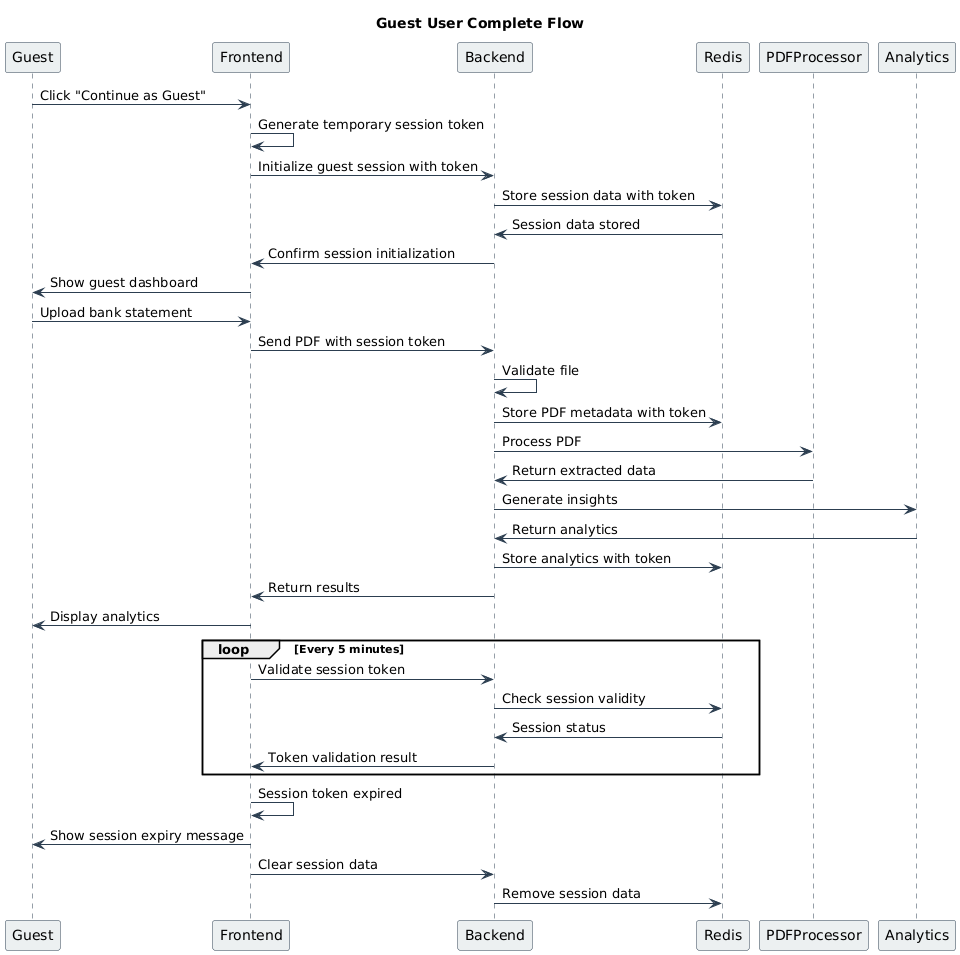

The diagram above was rendered by PlantUML. Its source (embedded in the PNG):
@startuml
title Guest User Complete Flow

' Styling
skinparam sequence {
    ArrowColor #2C3E50
    ActorBorderColor #2C3E50
    LifeLineBorderColor #2C3E50
    ParticipantBorderColor #2C3E50
    ParticipantBackgroundColor #ECF0F1
}

participant Guest
participant Frontend
participant Backend
participant Redis
participant PDFProcessor
participant Analytics

' Initial Session
Guest -> Frontend: Click "Continue as Guest"
Frontend -> Frontend: Generate temporary session token
Frontend -> Backend: Initialize guest session with token
Backend -> Redis: Store session data with token
Redis -> Backend: Session data stored
Backend -> Frontend: Confirm session initialization
Frontend -> Guest: Show guest dashboard

' PDF Upload and Processing
Guest -> Frontend: Upload bank statement
Frontend -> Backend: Send PDF with session token
Backend -> Backend: Validate file
Backend -> Redis: Store PDF metadata with token
Backend -> PDFProcessor: Process PDF
PDFProcessor -> Backend: Return extracted data
Backend -> Analytics: Generate insights
Analytics -> Backend: Return analytics
Backend -> Redis: Store analytics with token
Backend -> Frontend: Return results
Frontend -> Guest: Display analytics

' Session Management
loop Every 5 minutes
    Frontend -> Backend: Validate session token
    Backend -> Redis: Check session validity
    Redis -> Backend: Session status
    Backend -> Frontend: Token validation result
end

' Session Expiry
Frontend -> Frontend: Session token expired
Frontend -> Guest: Show session expiry message
Frontend -> Backend: Clear session data
Backend -> Redis: Remove session data
@enduml